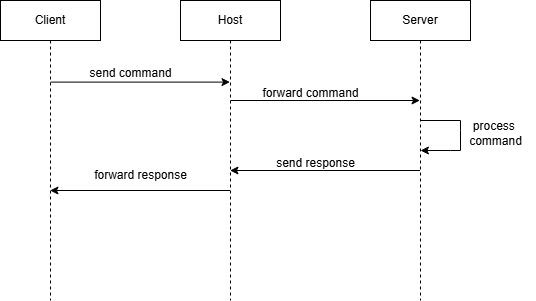

The diagram above was exported from draw.io. Its source (the exported page's mxGraphModel, read from the mxfile embedded in the PNG):
<mxGraphModel dx="819" dy="426" grid="1" gridSize="10" guides="1" tooltips="1" connect="1" arrows="1" fold="1" page="1" pageScale="1" pageWidth="850" pageHeight="1100" math="0" shadow="0">
  <root>
    <mxCell id="0" />
    <mxCell id="1" parent="0" />
    <mxCell id="OCsOz80Ns_bUip59d3FI-1" value="Client" style="shape=umlLifeline;perimeter=lifelinePerimeter;whiteSpace=wrap;html=1;container=1;dropTarget=0;collapsible=0;recursiveResize=0;outlineConnect=0;portConstraint=eastwest;newEdgeStyle={&quot;curved&quot;:0,&quot;rounded&quot;:0};" vertex="1" parent="1">
      <mxGeometry x="160" y="210" width="100" height="300" as="geometry" />
    </mxCell>
    <mxCell id="OCsOz80Ns_bUip59d3FI-2" value="Host" style="shape=umlLifeline;perimeter=lifelinePerimeter;whiteSpace=wrap;html=1;container=1;dropTarget=0;collapsible=0;recursiveResize=0;outlineConnect=0;portConstraint=eastwest;newEdgeStyle={&quot;curved&quot;:0,&quot;rounded&quot;:0};" vertex="1" parent="1">
      <mxGeometry x="340" y="210" width="100" height="300" as="geometry" />
    </mxCell>
    <mxCell id="OCsOz80Ns_bUip59d3FI-3" value="Server" style="shape=umlLifeline;perimeter=lifelinePerimeter;whiteSpace=wrap;html=1;container=1;dropTarget=0;collapsible=0;recursiveResize=0;outlineConnect=0;portConstraint=eastwest;newEdgeStyle={&quot;curved&quot;:0,&quot;rounded&quot;:0};" vertex="1" parent="1">
      <mxGeometry x="530" y="210" width="100" height="300" as="geometry" />
    </mxCell>
    <mxCell id="OCsOz80Ns_bUip59d3FI-5" value="" style="endArrow=classic;html=1;rounded=0;exitX=0.5;exitY=0.272;exitDx=0;exitDy=0;exitPerimeter=0;" edge="1" parent="1" source="OCsOz80Ns_bUip59d3FI-1" target="OCsOz80Ns_bUip59d3FI-2">
      <mxGeometry width="50" height="50" relative="1" as="geometry">
        <mxPoint x="400" y="410" as="sourcePoint" />
        <mxPoint x="450" y="360" as="targetPoint" />
      </mxGeometry>
    </mxCell>
    <mxCell id="OCsOz80Ns_bUip59d3FI-6" value="" style="endArrow=classic;html=1;rounded=0;exitX=0.5;exitY=0.272;exitDx=0;exitDy=0;exitPerimeter=0;" edge="1" parent="1" target="OCsOz80Ns_bUip59d3FI-3">
      <mxGeometry width="50" height="50" relative="1" as="geometry">
        <mxPoint x="390" y="310" as="sourcePoint" />
        <mxPoint x="570" y="310" as="targetPoint" />
      </mxGeometry>
    </mxCell>
    <mxCell id="OCsOz80Ns_bUip59d3FI-7" value="" style="endArrow=classic;html=1;rounded=0;" edge="1" parent="1">
      <mxGeometry width="50" height="50" relative="1" as="geometry">
        <mxPoint x="579.5" y="380" as="sourcePoint" />
        <mxPoint x="389.5" y="380" as="targetPoint" />
      </mxGeometry>
    </mxCell>
    <mxCell id="OCsOz80Ns_bUip59d3FI-8" value="" style="endArrow=classic;html=1;rounded=0;" edge="1" parent="1">
      <mxGeometry width="50" height="50" relative="1" as="geometry">
        <mxPoint x="389.5" y="400" as="sourcePoint" />
        <mxPoint x="209.5" y="400" as="targetPoint" />
      </mxGeometry>
    </mxCell>
    <mxCell id="OCsOz80Ns_bUip59d3FI-10" value="send command" style="text;html=1;align=center;verticalAlign=middle;resizable=0;points=[];autosize=1;strokeColor=none;fillColor=none;" vertex="1" parent="1">
      <mxGeometry x="235" y="268" width="110" height="30" as="geometry" />
    </mxCell>
    <mxCell id="OCsOz80Ns_bUip59d3FI-11" value="forward command" style="text;html=1;align=center;verticalAlign=middle;resizable=0;points=[];autosize=1;strokeColor=none;fillColor=none;" vertex="1" parent="1">
      <mxGeometry x="410" y="288" width="120" height="30" as="geometry" />
    </mxCell>
    <mxCell id="OCsOz80Ns_bUip59d3FI-13" value="" style="endArrow=classic;html=1;rounded=0;" edge="1" parent="1" target="OCsOz80Ns_bUip59d3FI-3">
      <mxGeometry width="50" height="50" relative="1" as="geometry">
        <mxPoint x="579.9285714285713" y="330" as="sourcePoint" />
        <mxPoint x="680" y="360" as="targetPoint" />
        <Array as="points">
          <mxPoint x="620" y="330" />
          <mxPoint x="620" y="340" />
          <mxPoint x="620" y="360" />
          <mxPoint x="610" y="360" />
        </Array>
      </mxGeometry>
    </mxCell>
    <mxCell id="OCsOz80Ns_bUip59d3FI-15" value="process&amp;nbsp;&lt;div&gt;command&lt;/div&gt;" style="text;html=1;align=center;verticalAlign=middle;resizable=0;points=[];autosize=1;strokeColor=none;fillColor=none;" vertex="1" parent="1">
      <mxGeometry x="615" y="323" width="80" height="40" as="geometry" />
    </mxCell>
    <mxCell id="OCsOz80Ns_bUip59d3FI-16" value="send response" style="text;html=1;align=center;verticalAlign=middle;resizable=0;points=[];autosize=1;strokeColor=none;fillColor=none;" vertex="1" parent="1">
      <mxGeometry x="425" y="358" width="100" height="30" as="geometry" />
    </mxCell>
    <mxCell id="OCsOz80Ns_bUip59d3FI-17" value="forward response" style="text;html=1;align=center;verticalAlign=middle;resizable=0;points=[];autosize=1;strokeColor=none;fillColor=none;" vertex="1" parent="1">
      <mxGeometry x="240" y="370" width="120" height="30" as="geometry" />
    </mxCell>
  </root>
</mxGraphModel>